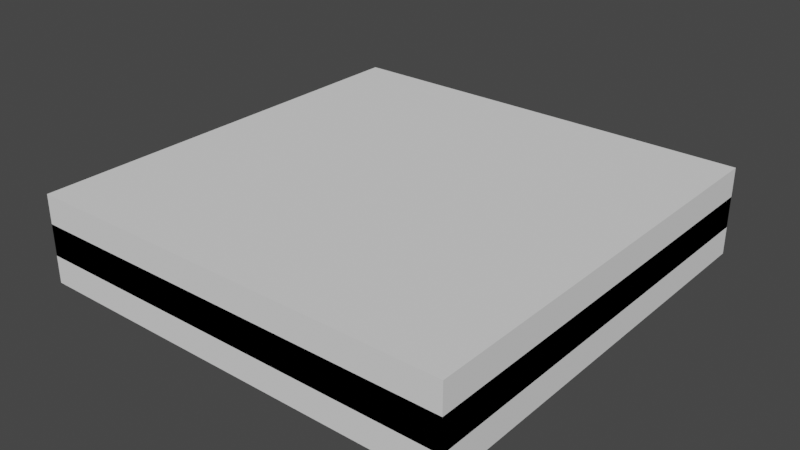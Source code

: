# Source: lvl5.blend  (saved by Blender 3.4.6; exported with 4.5.12 LTS)
import bpy
from mathutils import Matrix  # noqa: F401  (used for matrix-valued properties, if any)

bpy.ops.wm.read_factory_settings(use_empty=True)
scene = bpy.context.scene
scene.name = 'Scene'

# ---- collections
col_lvl5_svg = bpy.data.collections.new('lvl5.svg'); scene.collection.children.link(col_lvl5_svg)

# ---- materials (node trees are filled in below, after node groups)
mat_svgmat_003 = bpy.data.materials.new('SVGMat.003')
mat_svgmat_003.use_transparent_shadow = False
mat_svgmat_003.diffuse_color = (0.0, 0.0, 0.0, 1.0)

# ---- material node trees

# ---- world
world_world = bpy.data.worlds.new('World'); scene.world = world_world
world_world.use_nodes = True; world_world.node_tree.nodes.clear()
_N = world_world.node_tree.nodes; _L = world_world.node_tree.links
n0 = _N.new('ShaderNodeOutputWorld'); n0.name = 'World Output'; n0.location = (300, 300)
n1 = _N.new('ShaderNodeBackground'); n1.name = 'Background'; n1.location = (10, 300)
n1.inputs[0].default_value = (0.05088, 0.05088, 0.05088, 1.0)
_L.new(n1.outputs[0], n0.inputs[0])
n0.is_active_output = True
world_world.color = (0.05088, 0.05088, 0.05088)
world_world.use_sun_shadow = False
world_world.sun_shadow_jitter_overblur = 0.0

# ---- meshes
me_curve_002 = bpy.data.meshes.new('Curve.002')
me_curve_002.from_pydata([(0.007841, 0.006719, 0.08899), (0.0, 0.01344, 0.0), (0.00336, 0.01344, 0.0), (0.006721, 0.01344, 0.0), (0.0056, 0.005599, 0.08899), (0.006721, 0.0112, 0.0), (0.007841, 0.0112, 0.0), (0.008961, 0.0112, 0.0), (0.0112, 0.007839, 0.08899), (0.008961, 0.01008, 0.0), (0.00336, 0.01344, 0.08899), (0.00448, 0.01008, 0.0), (0.008961, 0.01008, 0.08899), (0.00448, 0.005599, 0.0), (0.006721, 0.00224, 0.08899), (0.00224, 0.005599, 0.0), (0.007841, 0.00336, 0.08899), (0.00224, 0.004479, 0.0), (0.00448, 0.004479, 0.0), (0.006721, 0.004479, 0.0), (0.006721, 0.006719, 0.08899), (0.006721, 0.00224, 0.0), (0.00448, 0.005599, 0.08899), (0.01008, 0.00224, 0.0), (0.006721, 0.0112, 0.08899), (0.01008, 0.00336, 0.0), (0.00224, 0.005599, 0.08899), (0.007841, 0.00336, 0.0), (0.007841, 0.004479, 0.0), (0.007841, 0.005599, 0.0), (0.01232, 0.01232, 0.08899), (0.0056, 0.005599, 0.0), (0.007841, 0.01344, 0.08899), (0.0056, 0.008959, 0.0), (0.008961, 0.006719, 0.08899), (0.01008, 0.008959, 0.0), (0.007841, 0.005599, 0.08899), (0.01008, 0.0112, 0.0), (0.006721, 0.004479, 0.08899), (0.01232, 0.0112, 0.0), (0.01008, 0.00224, 0.08899), (0.01232, 0.01232, 0.0), (0.0056, 0.008959, 0.08899), (0.007841, 0.01232, 0.0), (0.0112, 0.01008, 0.08899), (0.007841, 0.01344, 0.0), (0.008961, 0.0112, 0.08899), (0.01344, 0.01344, 0.0), (0.00448, 0.01008, 0.08899), (0.01344, 0.01008, 0.0), (0.00224, 0.004479, 0.08899), (0.0112, 0.01008, 0.0), (0.0, 0.01344, 0.08899), (0.0112, 0.007839, 0.0), (0.006721, 0.01344, 0.08899), (0.006721, 0.007839, 0.0), (0.007841, 0.0112, 0.08899), (0.006721, 0.006719, 0.0), (0.007841, 0.006719, 0.0), (0.008961, 0.006719, 0.0), (0.00448, 0.004479, 0.08899), (0.008961, 0.004479, 0.0), (0.006721, 0.007839, 0.08899), (0.0112, 0.004479, 0.0), (0.008961, 0.004479, 0.08899), (0.0112, 0.00224, 0.0), (0.01344, 0.01344, 0.08899), (0.01232, 0.00224, 0.0), (0.01232, 0.0112, 0.08899), (0.01232, 0.005599, 0.0), (0.007841, 0.01232, 0.08899), (0.01008, 0.005599, 0.0), (0.01344, 0.01008, 0.08899), (0.01008, 0.006719, 0.0), (0.0112, 0.004479, 0.08899), (0.01232, 0.006719, 0.0), (0.01008, 0.00336, 0.08899), (0.01232, 0.008959, 0.0), (0.007841, 0.004479, 0.08899), (0.01344, 0.008959, 0.0), (0.01008, 0.008959, 0.08899), (0.01344, 0.00224, 0.0), (0.01008, 0.0112, 0.08899), (0.01456, 0.00224, 0.0), (0.0112, 0.00224, 0.08899), (0.01456, 0.01456, 0.0), (0.01232, 0.00224, 0.08899), (0.0, 0.01456, 0.0), (0.01232, 0.005599, 0.08899), (0.01008, 0.005599, 0.08899), (0.01008, 0.006719, 0.08899), (0.01232, 0.006719, 0.08899), (0.01232, 0.008959, 0.08899), (0.01344, 0.008959, 0.08899), (0.01344, 0.00224, 0.08899), (0.01456, 0.00224, 0.08899), (0.01456, 0.01456, 0.08899), (0.0, 0.01456, 0.08899)], [], [(73, 75, 91, 90), (17, 18, 60, 50), (61, 59, 73, 71, 69, 67, 65, 63), (38, 78, 60), (55, 57, 20, 62), (2, 1, 47), (3, 2, 47), (57, 58, 0, 20), (45, 3, 47), (58, 59, 34, 0), (64, 74, 84, 86, 88, 89, 90, 34), (34, 91, 0), (1, 2, 10, 52), (3, 5, 24, 54), (9, 11, 48, 12), (59, 61, 64, 34), (41, 43, 70, 30), (50, 78, 36, 4, 42, 80, 82, 46, 12, 48, 22, 26), (6, 5, 39), (7, 6, 39), (47, 49, 72, 66), (37, 7, 39), (60, 78, 50), (54, 66, 10), (31, 33, 42, 4), (18, 19, 38, 60), (2, 3, 54, 10), (17, 15, 13, 11, 9, 7, 37, 35, 33, 31, 29, 28), (30, 70, 32, 54, 24, 68), (45, 47, 66, 32), (21, 23, 40, 14), (53, 55, 62, 8), (65, 67, 86, 84), (79, 81, 94, 93), (35, 37, 82, 80), (33, 35, 80, 42), (46, 68, 56), (83, 85, 96, 95), (7, 9, 12, 46), (57, 55, 53, 51, 49, 47, 1, 87, 85, 83, 81, 79, 77, 75), (27, 28, 78, 16), (90, 91, 34), (29, 31, 4, 36), (43, 45, 32, 70), (39, 41, 30, 68), (61, 63, 74, 64), (28, 29, 36, 78), (85, 87, 97, 96), (58, 57, 75), (59, 58, 75), (49, 51, 44, 72), (73, 59, 75), (25, 23, 21, 19, 28, 27), (82, 68, 46), (75, 77, 92, 91), (25, 27, 16, 76), (69, 71, 89, 88), (6, 7, 46, 56), (63, 65, 84, 74), (41, 39, 5, 3, 45, 43), (11, 13, 22, 48), (5, 6, 56, 24), (37, 39, 68, 82), (77, 79, 93, 92), (13, 15, 26, 22), (51, 53, 8, 44), (23, 25, 76, 40), (18, 17, 28), (19, 18, 28), (15, 17, 50, 26), (87, 1, 52, 97), (71, 73, 90, 89), (0, 91, 20), (76, 16, 78, 38, 14, 40), (67, 69, 88, 86), (19, 21, 14, 38), (20, 91, 92, 93, 94, 95, 96, 97, 52, 66, 72, 44, 8, 62), (10, 66, 52), (56, 68, 24), (32, 66, 54), (81, 83, 95, 94)])
_uv = me_curve_002.uv_layers.new(name='UVMap')
_uv.uv.foreach_set('vector', [0.8391, 0.0, 0.8621, 0.0, 0.8621, 0.0, 0.8391, 0.0, 0.1954, 0.0, 0.2069, 0.0, 0.2069, 0.0, 0.1954, 0.0, 0.7011, 0.0, 0.6782, 0.0, 0.8391, 0.0, 0.8161, 0.0, 0.7931, 0.0, 0.7701, 0.0, 0.7471, 0.0, 0.7241, 0.0, 0.2184, 0.0, 0.3218, 0.0, 0.2069, 0.0, 0.6322, 0.0, 0.6552, 0.0, 0.6552, 0.0, 0.6322, 0.0, 0.02299, 0.0, 0.01149, 0.0, 0.5402, 0.0, 0.03448, 0.0, 0.02299, 0.0, 0.5402, 0.0, 0.6552, 0.0, 0.6667, 0.0, 0.6667, 0.0, 0.6552, 0.0, 0.5172, 0.0, 0.03448, 0.0, 0.5402, 0.0, 0.6667, 0.0, 0.6782, 0.0, 0.6782, 0.0, 0.6667, 0.0, 0.7011, 0.0, 0.7241, 0.0, 0.7471, 0.0, 0.7701, 0.0, 0.7931, 0.0, 0.8161, 0.0, 0.8391, 0.0, 0.6782, 0.0, 0.6782, 0.0, 0.8621, 0.0, 0.6667, 0.0, 0.01149, 0.0, 0.02299, 0.0, 0.02299, 0.0, 0.01149, 0.0, 0.03448, 0.0, 0.05747, 0.0, 0.05747, 0.0, 0.03448, 0.0, 0.1034, 0.0, 0.1264, 0.0, 0.1264, 0.0, 0.1034, 0.0, 0.6782, 0.0, 0.7011, 0.0, 0.7011, 0.0, 0.6782, 0.0, 0.4713, 0.0, 0.4943, 0.0, 0.4943, 0.0, 0.4713, 0.0, 0.1954, 0.0, 0.3218, 0.0, 0.3333, 0.0, 0.3563, 0.0, 0.3793, 0.0, 0.4023, 0.0, 0.4253, 0.0, 0.08046, 0.0, 0.1034, 0.0, 0.1264, 0.0, 0.1494, 0.0, 0.1724, 0.0, 0.06897, 0.0, 0.05747, 0.0, 0.4483, 0.0, 0.08046, 0.0, 0.06897, 0.0, 0.4483, 0.0, 0.5402, 0.0, 0.5632, 0.0, 0.5632, 0.0, 0.5402, 0.0, 0.4253, 0.0, 0.08046, 0.0, 0.4483, 0.0, 0.2069, 0.0, 0.3218, 0.0, 0.1954, 0.0, 0.03448, 0.0, 0.5402, 0.0, 0.02299, 0.0, 0.3563, 0.0, 0.3793, 0.0, 0.3793, 0.0, 0.3563, 0.0, 0.2069, 0.0, 0.2184, 0.0, 0.2184, 0.0, 0.2069, 0.0, 0.02299, 0.0, 0.03448, 0.0, 0.03448, 0.0, 0.02299, 0.0, 0.1954, 0.0, 0.1724, 0.0, 0.1494, 0.0, 0.1264, 0.0, 0.1034, 0.0, 0.08046, 0.0, 0.4253, 0.0, 0.4023, 0.0, 0.3793, 0.0, 0.3563, 0.0, 0.3333, 0.0, 0.3218, 0.0, 0.4713, 0.0, 0.4943, 0.0, 0.5172, 0.0, 0.03448, 0.0, 0.05747, 0.0, 0.4483, 0.0, 0.5172, 0.0, 0.5402, 0.0, 0.5402, 0.0, 0.5172, 0.0, 0.2414, 0.0, 0.2644, 0.0, 0.2644, 0.0, 0.2414, 0.0, 0.6092, 0.0, 0.6322, 0.0, 0.6322, 0.0, 0.6092, 0.0, 0.7471, 0.0, 0.7701, 0.0, 0.7701, 0.0, 0.7471, 0.0, 0.908, 0.0, 0.931, 0.0, 0.931, 0.0, 0.908, 0.0, 0.4023, 0.0, 0.4253, 0.0, 0.4253, 0.0, 0.4023, 0.0, 0.3793, 0.0, 0.4023, 0.0, 0.4023, 0.0, 0.3793, 0.0, 0.08046, 0.0, 0.4483, 0.0, 0.06897, 0.0, 0.954, 0.0, 0.977, 0.0, 0.977, 0.0, 0.954, 0.0, 0.08046, 0.0, 0.1034, 0.0, 0.1034, 0.0, 0.08046, 0.0, 0.6552, 0.0, 0.6322, 0.0, 0.6092, 0.0, 0.5862, 0.0, 0.5632, 0.0, 0.5402, 0.0, 0.01149, 0.0, 1.0, 0.0, 0.977, 0.0, 0.954, 0.0, 0.931, 0.0, 0.908, 0.0, 0.8851, 0.0, 0.8621, 0.0, 0.3103, 0.0, 0.3218, 0.0, 0.3218, 0.0, 0.3103, 0.0, 0.8391, 0.0, 0.8621, 0.0, 0.6782, 0.0, 0.3333, 0.0, 0.3563, 0.0, 0.3563, 0.0, 0.3333, 0.0, 0.4943, 0.0, 0.5172, 0.0, 0.5172, 0.0, 0.4943, 0.0, 0.4483, 0.0, 0.4713, 0.0, 0.4713, 0.0, 0.4483, 0.0, 0.7011, 0.0, 0.7241, 0.0, 0.7241, 0.0, 0.7011, 0.0, 0.3218, 0.0, 0.3333, 0.0, 0.3333, 0.0, 0.3218, 0.0, 0.977, 0.0, 1.0, 0.0, 1.0, 0.0, 0.977, 0.0, 0.6667, 0.0, 0.6552, 0.0, 0.8621, 0.0, 0.6782, 0.0, 0.6667, 0.0, 0.8621, 0.0, 0.5632, 0.0, 0.5862, 0.0, 0.5862, 0.0, 0.5632, 0.0, 0.8391, 0.0, 0.6782, 0.0, 0.8621, 0.0, 0.2874, 0.0, 0.2644, 0.0, 0.2414, 0.0, 0.2184, 0.0, 0.3218, 0.0, 0.3103, 0.0, 0.4253, 0.0, 0.4483, 0.0, 0.08046, 0.0, 0.8621, 0.0, 0.8851, 0.0, 0.8851, 0.0, 0.8621, 0.0, 0.2874, 0.0, 0.3103, 0.0, 0.3103, 0.0, 0.2874, 0.0, 0.7931, 0.0, 0.8161, 0.0, 0.8161, 0.0, 0.7931, 0.0, 0.06897, 0.0, 0.08046, 0.0, 0.08046, 0.0, 0.06897, 0.0, 0.7241, 0.0, 0.7471, 0.0, 0.7471, 0.0, 0.7241, 0.0, 0.4713, 0.0, 0.4483, 0.0, 0.05747, 0.0, 0.03448, 0.0, 0.5172, 0.0, 0.4943, 0.0, 0.1264, 0.0, 0.1494, 0.0, 0.1494, 0.0, 0.1264, 0.0, 0.05747, 0.0, 0.06897, 0.0, 0.06897, 0.0, 0.05747, 0.0, 0.4253, 0.0, 0.4483, 0.0, 0.4483, 0.0, 0.4253, 0.0, 0.8851, 0.0, 0.908, 0.0, 0.908, 0.0, 0.8851, 0.0, 0.1494, 0.0, 0.1724, 0.0, 0.1724, 0.0, 0.1494, 0.0, 0.5862, 0.0, 0.6092, 0.0, 0.6092, 0.0, 0.5862, 0.0, 0.2644, 0.0, 0.2874, 0.0, 0.2874, 0.0, 0.2644, 0.0, 0.2069, 0.0, 0.1954, 0.0, 0.3218, 0.0, 0.2184, 0.0, 0.2069, 0.0, 0.3218, 0.0, 0.1724, 0.0, 0.1954, 0.0, 0.1954, 0.0, 0.1724, 0.0, 1.0, 0.0, 0.01149, 0.0, 0.01149, 0.0, 1.0, 0.0, 0.8161, 0.0, 0.8391, 0.0, 0.8391, 0.0, 0.8161, 0.0, 0.6667, 0.0, 0.8621, 0.0, 0.6552, 0.0, 0.2874, 0.0, 0.3103, 0.0, 0.3218, 0.0, 0.2184, 0.0, 0.2414, 0.0, 0.2644, 0.0, 0.7701, 0.0, 0.7931, 0.0, 0.7931, 0.0, 0.7701, 0.0, 0.2184, 0.0, 0.2414, 0.0, 0.2414, 0.0, 0.2184, 0.0, 0.6552, 0.0, 0.8621, 0.0, 0.8851, 0.0, 0.908, 0.0, 0.931, 0.0, 0.954, 0.0, 0.977, 0.0, 1.0, 0.0, 0.01149, 0.0, 0.5402, 0.0, 0.5632, 0.0, 0.5862, 0.0, 0.6092, 0.0, 0.6322, 0.0, 0.02299, 0.0, 0.5402, 0.0, 0.01149, 0.0, 0.06897, 0.0, 0.4483, 0.0, 0.05747, 0.0, 0.5172, 0.0, 0.5402, 0.0, 0.03448, 0.0, 0.931, 0.0, 0.954, 0.0, 0.954, 0.0, 0.931, 0.0])
me_curve_002.materials.append(mat_svgmat_003)
me_curve_002.auto_texspace = False
me_curve_002.update()
me_curve_003 = bpy.data.meshes.new('Curve.003')
me_curve_003.from_pydata([(0.01456, -9.313e-10, 0.08899), (0.0, -9.313e-10, 0.0), (0.00336, 0.00224, 0.08899), (0.01456, -9.313e-10, 0.0), (0.0056, 0.00224, 0.08899), (0.01456, 0.00112, 0.0), (0.00112, 0.00112, 0.08899), (0.0056, 0.00112, 0.0), (0.0056, 0.00224, 0.0), (0.0056, 0.00336, 0.0), (0.0056, 0.00112, 0.08899), (0.00224, 0.00336, 0.0), (0.00336, 0.006719, 0.08899), (0.00224, 0.00224, 0.0), (0.00336, 0.00224, 0.0), (0.00448, 0.00224, 0.0), (0.00224, 0.00224, 0.08899), (0.00448, 0.00112, 0.0), (0.00448, 0.00224, 0.08899), (0.00112, 0.00112, 0.0), (0.00336, 0.0112, 0.08899), (0.00112, 0.006719, 0.0), (0.0056, 0.00336, 0.08899), (0.00336, 0.006719, 0.0), (0.0, -9.313e-10, 0.08899), (0.00336, 0.0112, 0.0), (0.01456, 0.00112, 0.08899), (0.0056, 0.0112, 0.0), (0.00224, 0.00336, 0.08899), (0.0056, 0.01232, 0.0), (0.00448, 0.00112, 0.08899), (0.00224, 0.01232, 0.0), (0.00112, 0.006719, 0.08899), (0.00224, 0.007839, 0.0), (0.0056, 0.0112, 0.08899), (0.00112, 0.007839, 0.0), (0.0056, 0.01232, 0.08899), (0.00112, 0.01232, 0.0), (0.00224, 0.01232, 0.08899), (0.0, 0.01232, 0.0), (0.00224, 0.007839, 0.08899), (0.00112, 0.007839, 0.08899), (0.00112, 0.01232, 0.08899), (0.0, 0.01232, 0.08899), (0.01456, 0.00224, 3.725e-09), (0.01456, 0.00112, 3.725e-09), (0.01344, 0.00224, -3.725e-09), (0.01344, 0.00112, -3.725e-09), (0.01456, 0.00224, 0.08899), (0.01456, 0.00112, 0.08899), (0.01344, 0.00224, 0.08899), (0.01344, 0.00112, 0.08899), (0.0, 0.01232, -3.725e-09), (0.0, 0.01344, -3.725e-09), (0.00112, 0.01232, 3.725e-09), (0.00112, 0.01344, 3.725e-09), (0.0, 0.01232, 0.08899), (0.0, 0.01344, 0.08899), (0.00112, 0.01232, 0.08899), (0.00112, 0.01344, 0.08899)], [], [(29, 31, 38, 36), (13, 14, 2, 16), (35, 37, 42, 41), (1, 3, 0, 24), (5, 7, 10, 26), (19, 21, 32, 6), (33, 35, 41, 40), (10, 4, 18, 30, 6, 32, 12, 20, 34, 36, 38, 40, 41, 42, 43, 24, 0, 26), (14, 15, 18, 2), (8, 9, 22, 4), (18, 4, 2), (9, 11, 28, 22), (15, 17, 30, 18), (25, 27, 34, 20), (21, 23, 12, 32), (22, 28, 16, 4), (7, 5, 3, 1, 39, 37, 35, 33, 31, 29, 27, 25, 23, 21, 19, 17, 15, 8), (37, 39, 43, 42), (23, 25, 20, 12), (9, 8, 13, 11), (31, 33, 40, 38), (14, 13, 8), (15, 14, 8), (11, 13, 16, 28), (17, 19, 6, 30), (27, 29, 36, 34), (39, 1, 24, 43), (7, 8, 4, 10), (3, 5, 26, 0), (2, 4, 16), (44, 45, 47, 46), (46, 47, 51, 50), (50, 51, 49, 48), (48, 49, 45, 44), (46, 50, 48, 44), (51, 47, 45, 49), (52, 53, 55, 54), (54, 55, 59, 58), (58, 59, 57, 56), (56, 57, 53, 52), (54, 58, 56, 52), (59, 55, 53, 57)])
_uv = me_curve_003.uv_layers.new(name='UVMap')
_uv.uv.foreach_set('vector', [0.7436, 0.0, 0.7949, 0.0, 0.7949, 0.0, 0.7436, 0.0, 0.3333, 0.0, 0.359, 0.0, 0.359, 0.0, 0.3333, 0.0, 0.8974, 0.0, 0.9487, 0.0, 0.9487, 0.0, 0.8974, 0.0, 0.02564, 0.0, 0.07692, 0.0, 0.07692, 0.0, 0.02564, 0.0, 0.1282, 0.0, 0.1795, 0.0, 0.1795, 0.0, 0.1282, 0.0, 0.4872, 0.0, 0.5385, 0.0, 0.5385, 0.0, 0.4872, 0.0, 0.8462, 0.0, 0.8974, 0.0, 0.8974, 0.0, 0.8462, 0.0, 0.1795, 0.0, 0.2051, 0.0, 0.3846, 0.0, 0.4359, 0.0, 0.4872, 0.0, 0.5385, 0.0, 0.5897, 0.0, 0.641, 0.0, 0.6923, 0.0, 0.7436, 0.0, 0.7949, 0.0, 0.8462, 0.0, 0.8974, 0.0, 0.9487, 0.0, 1.0, 0.0, 0.02564, 0.0, 0.07692, 0.0, 0.1282, 0.0, 0.359, 0.0, 0.3846, 0.0, 0.3846, 0.0, 0.359, 0.0, 0.2051, 0.0, 0.2308, 0.0, 0.2308, 0.0, 0.2051, 0.0, 0.3846, 0.0, 0.2051, 0.0, 0.359, 0.0, 0.2308, 0.0, 0.2821, 0.0, 0.2821, 0.0, 0.2308, 0.0, 0.3846, 0.0, 0.4359, 0.0, 0.4359, 0.0, 0.3846, 0.0, 0.641, 0.0, 0.6923, 0.0, 0.6923, 0.0, 0.641, 0.0, 0.5385, 0.0, 0.5897, 0.0, 0.5897, 0.0, 0.5385, 0.0, 0.2308, 0.0, 0.2821, 0.0, 0.3333, 0.0, 0.2051, 0.0, 0.1795, 0.0, 0.1282, 0.0, 0.07692, 0.0, 0.02564, 0.0, 1.0, 0.0, 0.9487, 0.0, 0.8974, 0.0, 0.8462, 0.0, 0.7949, 0.0, 0.7436, 0.0, 0.6923, 0.0, 0.641, 0.0, 0.5897, 0.0, 0.5385, 0.0, 0.4872, 0.0, 0.4359, 0.0, 0.3846, 0.0, 0.2051, 0.0, 0.9487, 0.0, 1.0, 0.0, 1.0, 0.0, 0.9487, 0.0, 0.5897, 0.0, 0.641, 0.0, 0.641, 0.0, 0.5897, 0.0, 0.2308, 0.0, 0.2051, 0.0, 0.3333, 0.0, 0.2821, 0.0, 0.7949, 0.0, 0.8462, 0.0, 0.8462, 0.0, 0.7949, 0.0, 0.359, 0.0, 0.3333, 0.0, 0.2051, 0.0, 0.3846, 0.0, 0.359, 0.0, 0.2051, 0.0, 0.2821, 0.0, 0.3333, 0.0, 0.3333, 0.0, 0.2821, 0.0, 0.4359, 0.0, 0.4872, 0.0, 0.4872, 0.0, 0.4359, 0.0, 0.6923, 0.0, 0.7436, 0.0, 0.7436, 0.0, 0.6923, 0.0, 1.0, 0.0, 0.02564, 0.0, 0.02564, 0.0, 1.0, 0.0, 0.1795, 0.0, 0.2051, 0.0, 0.2051, 0.0, 0.1795, 0.0, 0.07692, 0.0, 0.1282, 0.0, 0.1282, 0.0, 0.07692, 0.0, 0.359, 0.0, 0.2051, 0.0, 0.3333, 0.0, 0.375, 0.0, 0.625, 0.0, 0.625, 0.25, 0.375, 0.25, 0.375, 0.25, 0.625, 0.25, 0.625, 0.5, 0.375, 0.5, 0.375, 0.5, 0.625, 0.5, 0.625, 0.75, 0.375, 0.75, 0.375, 0.75, 0.625, 0.75, 0.625, 1.0, 0.375, 1.0, 0.125, 0.5, 0.375, 0.5, 0.375, 0.75, 0.125, 0.75, 0.625, 0.5, 0.875, 0.5, 0.875, 0.75, 0.625, 0.75, 0.375, 0.0, 0.625, 0.0, 0.625, 0.25, 0.375, 0.25, 0.375, 0.25, 0.625, 0.25, 0.625, 0.5, 0.375, 0.5, 0.375, 0.5, 0.625, 0.5, 0.625, 0.75, 0.375, 0.75, 0.375, 0.75, 0.625, 0.75, 0.625, 1.0, 0.375, 1.0, 0.125, 0.5, 0.375, 0.5, 0.375, 0.75, 0.125, 0.75, 0.625, 0.5, 0.875, 0.5, 0.875, 0.75, 0.625, 0.75])
me_curve_003.materials.append(mat_svgmat_003)
me_curve_003.auto_texspace = False
me_curve_003.update()
me_cube_001 = bpy.data.meshes.new('Cube.001')
me_cube_001.from_pydata([(-0.0445, -0.04706, -0.04427), (-0.0445, -0.04706, 0.04427), (-0.0445, 0.04706, -0.04427), (-0.0445, 0.04706, 0.04427), (0.0445, -0.04706, -0.04427), (0.0445, -0.04706, 0.04427), (0.0445, 0.04706, -0.04427), (0.0445, 0.04706, 0.04427)], [], [(0, 1, 3, 2), (2, 3, 7, 6), (6, 7, 5, 4), (4, 5, 1, 0), (2, 6, 4, 0), (7, 3, 1, 5)])
_uv = me_cube_001.uv_layers.new(name='UVMap')
_uv.uv.foreach_set('vector', [0.375, 0.0, 0.625, 0.0, 0.625, 0.25, 0.375, 0.25, 0.375, 0.25, 0.625, 0.25, 0.625, 0.5, 0.375, 0.5, 0.375, 0.5, 0.625, 0.5, 0.625, 0.75, 0.375, 0.75, 0.375, 0.75, 0.625, 0.75, 0.625, 1.0, 0.375, 1.0, 0.125, 0.5, 0.375, 0.5, 0.375, 0.75, 0.125, 0.75, 0.625, 0.5, 0.875, 0.5, 0.875, 0.75, 0.625, 0.75])
me_cube_001.update()
me_cube_002 = bpy.data.meshes.new('Cube.002')
me_cube_002.from_pydata([(-0.04705, -0.0445, -0.04706), (-0.04705, -0.0445, 0.04706), (-0.04705, 0.0445, -0.04706), (-0.04705, 0.0445, 0.04706), (0.04705, -0.0445, -0.04706), (0.04705, -0.0445, 0.04706), (0.04705, 0.0445, -0.04706), (0.04705, 0.0445, 0.04706)], [], [(0, 1, 3, 2), (2, 3, 7, 6), (6, 7, 5, 4), (4, 5, 1, 0), (2, 6, 4, 0), (7, 3, 1, 5)])
_uv = me_cube_002.uv_layers.new(name='UVMap')
_uv.uv.foreach_set('vector', [0.375, 0.0, 0.625, 0.0, 0.625, 0.25, 0.375, 0.25, 0.375, 0.25, 0.625, 0.25, 0.625, 0.5, 0.375, 0.5, 0.375, 0.5, 0.625, 0.5, 0.625, 0.75, 0.375, 0.75, 0.375, 0.75, 0.625, 0.75, 0.625, 1.0, 0.375, 1.0, 0.125, 0.5, 0.375, 0.5, 0.375, 0.75, 0.125, 0.75, 0.625, 0.5, 0.875, 0.5, 0.875, 0.75, 0.625, 0.75])
me_cube_002.update()
me_cube_003 = bpy.data.meshes.new('Cube.003')
me_cube_003.from_pydata([(-0.6118, -0.6116, -0.0392), (-0.6118, -0.6116, 0.0392), (-0.6118, 0.6116, -0.0392), (-0.6118, 0.6116, 0.0392), (0.6118, -0.6116, -0.0392), (0.6118, -0.6116, 0.0392), (0.6118, 0.6116, -0.0392), (0.6118, 0.6116, 0.0392)], [], [(0, 1, 3, 2), (2, 3, 7, 6), (6, 7, 5, 4), (4, 5, 1, 0), (2, 6, 4, 0), (7, 3, 1, 5)])
_uv = me_cube_003.uv_layers.new(name='UVMap')
_uv.uv.foreach_set('vector', [0.375, 0.0, 0.625, 0.0, 0.625, 0.25, 0.375, 0.25, 0.375, 0.25, 0.625, 0.25, 0.625, 0.5, 0.375, 0.5, 0.375, 0.5, 0.625, 0.5, 0.625, 0.75, 0.375, 0.75, 0.375, 0.75, 0.625, 0.75, 0.625, 1.0, 0.375, 1.0, 0.125, 0.5, 0.375, 0.5, 0.375, 0.75, 0.125, 0.75, 0.625, 0.5, 0.875, 0.5, 0.875, 0.75, 0.625, 0.75])
me_cube_003.update()
me_cube_004 = bpy.data.meshes.new('Cube.004')
me_cube_004.from_pydata([(-0.6118, -0.6116, -0.04122), (-0.6118, -0.6116, 0.04122), (-0.6118, 0.6116, -0.04122), (-0.6118, 0.6116, 0.04122), (0.6118, -0.6116, -0.04122), (0.6118, -0.6116, 0.04122), (0.6118, 0.6116, -0.04122), (0.6118, 0.6116, 0.04122)], [], [(0, 1, 3, 2), (2, 3, 7, 6), (6, 7, 5, 4), (4, 5, 1, 0), (2, 6, 4, 0), (7, 3, 1, 5)])
_uv = me_cube_004.uv_layers.new(name='UVMap')
_uv.uv.foreach_set('vector', [0.375, 0.0, 0.625, 0.0, 0.625, 0.25, 0.375, 0.25, 0.375, 0.25, 0.625, 0.25, 0.625, 0.5, 0.375, 0.5, 0.375, 0.5, 0.625, 0.5, 0.625, 0.75, 0.375, 0.75, 0.375, 0.75, 0.625, 0.75, 0.625, 1.0, 0.375, 1.0, 0.125, 0.5, 0.375, 0.5, 0.375, 0.75, 0.125, 0.75, 0.625, 0.5, 0.875, 0.5, 0.875, 0.75, 0.625, 0.75])
me_cube_004.update()

# ---- objects
ob_curve = bpy.data.objects.new('Curve', me_curve_002)
ob_curve_001 = bpy.data.objects.new('Curve.001', me_curve_003)
ob_final = bpy.data.objects.new('final', me_cube_001)
ob_inicio = bpy.data.objects.new('inicio', me_cube_002)
ob_piso = bpy.data.objects.new('piso', me_cube_003)
ob_techo = bpy.data.objects.new('techo', me_cube_004)

# ---- transforms, parenting, visibility, modifiers, constraints
ob_curve.location = (0.0, 0.0, 0.0)
ob_curve.scale = (84.03, 84.03, 1.0)
ob_curve_001.location = (0.0, 0.0, 0.0)
ob_curve_001.scale = (84.03, 84.03, 1.0)
ob_final.location = (0.1412, 0.703, 0.0445)
ob_final.rotation_euler = (-1.571, -1.571, 0.0)
ob_inicio.location = (0.8941, 0.5175, 0.0445)
ob_inicio.rotation_euler = (1.571, -0.0, 1.571)
ob_piso.location = (0.6118, 0.6116, -0.0392)
ob_piso.rotation_euler = (-0.0, 3.142, -0.0)
ob_techo.location = (0.6118, 0.6116, 0.1302)

# ---- collection membership
col_lvl5_svg.objects.link(ob_curve)
col_lvl5_svg.objects.link(ob_curve_001)
col_lvl5_svg.objects.link(ob_final)
col_lvl5_svg.objects.link(ob_inicio)
col_lvl5_svg.objects.link(ob_piso)
col_lvl5_svg.objects.link(ob_techo)

# ---- scene / render settings (as saved in the file)
scene.frame_start = 1; scene.frame_end = 250; scene.frame_set(1)
scene.render.engine = 'BLENDER_EEVEE_NEXT'
scene.cycles.sampling_pattern = 'TABULATED_SOBOL'
scene.cycles.use_light_tree = False
scene.view_settings.view_transform = 'Filmic'
bpy.context.view_layer.update()

# ---- added for rendering (the .blend has no active camera and no usable light): camera, sun
cam_auto = bpy.data.cameras.new('AutoCamera')
cam_auto.lens = 50.0
cam_auto.sensor_width = 36.0
cam_auto.clip_end = 1000.0
ob_auto_camera = bpy.data.objects.new('AutoCamera', cam_auto)
scene.collection.objects.link(ob_auto_camera)
ob_auto_camera.location = (2.22916, -1.32923, 1.34043)
ob_auto_camera.rotation_euler = (1.09748, -7.21219e-08, 0.694738)
scene.camera = ob_auto_camera
light_auto_sun = bpy.data.lights.new('AutoSun', 'SUN')
light_auto_sun.energy = 3.0
light_auto_sun.angle = 0.0523599
ob_auto_sun = bpy.data.objects.new('AutoSun', light_auto_sun)
scene.collection.objects.link(ob_auto_sun)
ob_auto_sun.rotation_euler = (0.872665, 0.174533, 0.523599)
bpy.context.view_layer.update()
